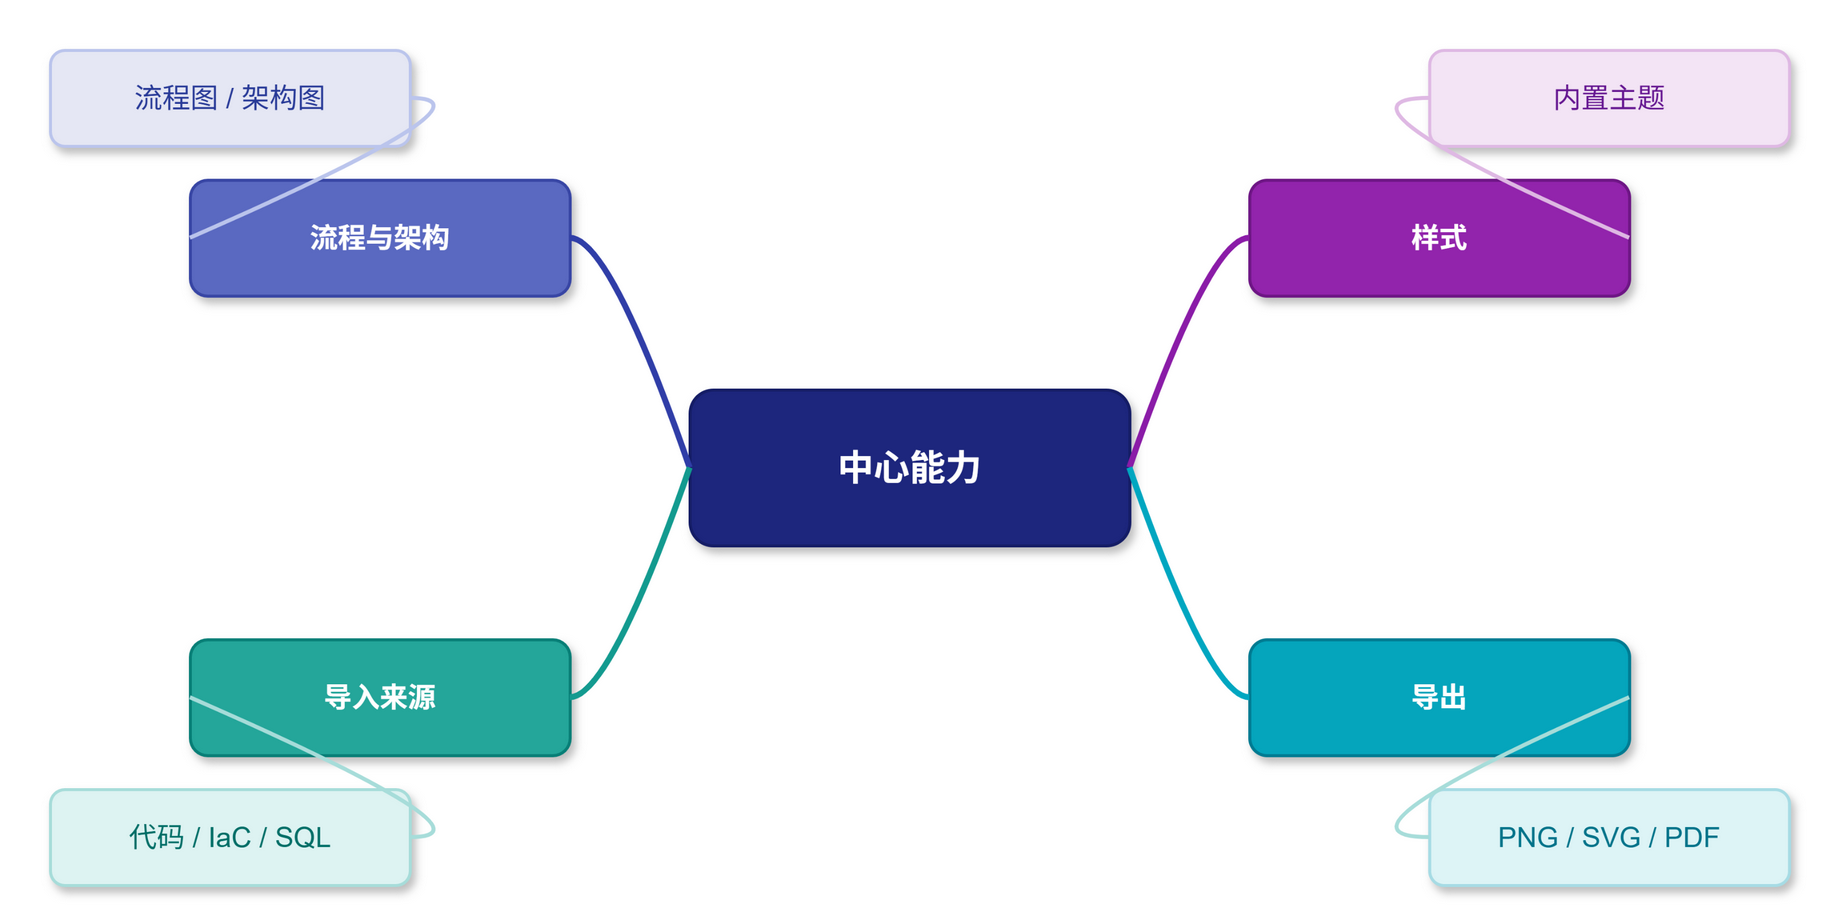

The diagram above was exported from draw.io. Its source (the exported page's mxGraphModel, read from the mxfile embedded in the PNG):
<mxGraphModel dx="900" dy="520" grid="1" gridSize="10" page="1" pageScale="1" pageWidth="1169" pageHeight="827" math="0" shadow="0">
  <root>
    <mxCell id="0" />
    <mxCell id="1" parent="0" />
    <mxCell id="2" value="中心能力" style="rounded=1;shadow=1;whiteSpace=wrap;html=1;fillColor=#1D267D;strokeColor=#151D66;fontFamily=Helvetica;fontSize=18;fontStyle=1;fontColor=#FFFFFF;strokeWidth=1.5;" vertex="1" parent="1">
      <mxGeometry x="340" y="190" width="220" height="78" as="geometry" />
    </mxCell>
    <mxCell id="3" value="流程与架构" style="rounded=1;shadow=1;whiteSpace=wrap;html=1;fillColor=#5A69C1;strokeColor=#3846A5;fontFamily=Helvetica;fontSize=14;fontStyle=1;fontColor=#FFFFFF;strokeWidth=1.5;" vertex="1" parent="1">
      <mxGeometry x="90" y="85" width="190" height="58" as="geometry" />
    </mxCell>
    <mxCell id="4" value="导入来源" style="rounded=1;shadow=1;whiteSpace=wrap;html=1;fillColor=#24A69A;strokeColor=#087F77;fontFamily=Helvetica;fontSize=14;fontStyle=1;fontColor=#FFFFFF;strokeWidth=1.5;" vertex="1" parent="1">
      <mxGeometry x="90" y="315" width="190" height="58" as="geometry" />
    </mxCell>
    <mxCell id="5" value="样式" style="rounded=1;shadow=1;whiteSpace=wrap;html=1;fillColor=#9224AC;strokeColor=#6E1685;fontFamily=Helvetica;fontSize=14;fontStyle=1;fontColor=#FFFFFF;strokeWidth=1.5;" vertex="1" parent="1">
      <mxGeometry x="620" y="85" width="190" height="58" as="geometry" />
    </mxCell>
    <mxCell id="6" value="导出" style="rounded=1;shadow=1;whiteSpace=wrap;html=1;fillColor=#05A5BC;strokeColor=#007B92;fontFamily=Helvetica;fontSize=14;fontStyle=1;fontColor=#FFFFFF;strokeWidth=1.5;" vertex="1" parent="1">
      <mxGeometry x="620" y="315" width="190" height="58" as="geometry" />
    </mxCell>
    <mxCell id="7" value="流程图 / 架构图" style="rounded=1;shadow=1;whiteSpace=wrap;html=1;fillColor=#E5E7F4;strokeColor=#BBC5ED;fontFamily=Helvetica;fontSize=14;fontColor=#283A98;strokeWidth=1.5;" vertex="1" parent="1">
      <mxGeometry x="20" y="20" width="180" height="48" as="geometry" />
    </mxCell>
    <mxCell id="8" value="代码 / IaC / SQL" style="rounded=1;shadow=1;whiteSpace=wrap;html=1;fillColor=#DDF3F2;strokeColor=#A7DDDA;fontFamily=Helvetica;fontSize=14;fontColor=#006E67;strokeWidth=1.5;" vertex="1" parent="1">
      <mxGeometry x="20" y="390" width="180" height="48" as="geometry" />
    </mxCell>
    <mxCell id="9" value="内置主题" style="rounded=1;shadow=1;whiteSpace=wrap;html=1;fillColor=#F3E4F5;strokeColor=#DFB9E4;fontFamily=Helvetica;fontSize=14;fontColor=#651691;strokeWidth=1.5;" vertex="1" parent="1">
      <mxGeometry x="710" y="20" width="180" height="48" as="geometry" />
    </mxCell>
    <mxCell id="10" value="PNG / SVG / PDF" style="rounded=1;shadow=1;whiteSpace=wrap;html=1;fillColor=#DDF4F6;strokeColor=#A7DCE5;fontFamily=Helvetica;fontSize=14;fontColor=#00738A;strokeWidth=1.5;" vertex="1" parent="1">
      <mxGeometry x="710" y="390" width="180" height="48" as="geometry" />
    </mxCell>
    <mxCell id="11" value="" style="edgeStyle=none;curved=1;rounded=1;html=1;endArrow=none;endFill=0;strokeColor=#303EA8;strokeWidth=3;exitX=1;exitY=0.5;entryX=0;entryY=0.5;" edge="1" parent="1" source="3" target="2">
      <mxGeometry relative="1" as="geometry">
        <Array as="points">
          <mxPoint x="300" y="114" />
        </Array>
      </mxGeometry>
    </mxCell>
    <mxCell id="12" value="" style="edgeStyle=none;curved=1;rounded=1;html=1;endArrow=none;endFill=0;strokeColor=#139B90;strokeWidth=3;exitX=1;exitY=0.5;entryX=0;entryY=0.5;" edge="1" parent="1" source="4" target="2">
      <mxGeometry relative="1" as="geometry">
        <Array as="points">
          <mxPoint x="300" y="344" />
        </Array>
      </mxGeometry>
    </mxCell>
    <mxCell id="13" value="" style="edgeStyle=none;curved=1;rounded=1;html=1;endArrow=none;endFill=0;strokeColor=#8B1CA8;strokeWidth=3;exitX=0;exitY=0.5;entryX=1;entryY=0.5;" edge="1" parent="1" source="5" target="2">
      <mxGeometry relative="1" as="geometry">
        <Array as="points">
          <mxPoint x="600" y="114" />
        </Array>
      </mxGeometry>
    </mxCell>
    <mxCell id="14" value="" style="edgeStyle=none;curved=1;rounded=1;html=1;endArrow=none;endFill=0;strokeColor=#00A7C1;strokeWidth=3;exitX=0;exitY=0.5;entryX=1;entryY=0.5;" edge="1" parent="1" source="6" target="2">
      <mxGeometry relative="1" as="geometry">
        <Array as="points">
          <mxPoint x="600" y="344" />
        </Array>
      </mxGeometry>
    </mxCell>
    <mxCell id="15" value="" style="edgeStyle=none;curved=1;rounded=1;html=1;endArrow=none;endFill=0;strokeColor=#BBC5ED;strokeWidth=2;exitX=1;exitY=0.5;entryX=0;entryY=0.5;" edge="1" parent="1" source="7" target="3">
      <mxGeometry relative="1" as="geometry">
        <Array as="points">
          <mxPoint x="250" y="44" />
        </Array>
      </mxGeometry>
    </mxCell>
    <mxCell id="16" value="" style="edgeStyle=none;curved=1;rounded=1;html=1;endArrow=none;endFill=0;strokeColor=#A7DDDA;strokeWidth=2;exitX=1;exitY=0.5;entryX=0;entryY=0.5;" edge="1" parent="1" source="8" target="4">
      <mxGeometry relative="1" as="geometry">
        <Array as="points">
          <mxPoint x="250" y="414" />
        </Array>
      </mxGeometry>
    </mxCell>
    <mxCell id="17" value="" style="edgeStyle=none;curved=1;rounded=1;html=1;endArrow=none;endFill=0;strokeColor=#DFB9E4;strokeWidth=2;exitX=0;exitY=0.5;entryX=1;entryY=0.5;" edge="1" parent="1" source="9" target="5">
      <mxGeometry relative="1" as="geometry">
        <Array as="points">
          <mxPoint x="650" y="44" />
        </Array>
      </mxGeometry>
    </mxCell>
    <mxCell id="18" value="" style="edgeStyle=none;curved=1;rounded=1;html=1;endArrow=none;endFill=0;strokeColor=#A7DDDA;strokeWidth=2;exitX=0;exitY=0.5;entryX=1;entryY=0.5;" edge="1" parent="1" source="10" target="6">
      <mxGeometry relative="1" as="geometry">
        <Array as="points">
          <mxPoint x="650" y="414" />
        </Array>
      </mxGeometry>
    </mxCell>
  </root>
</mxGraphModel>